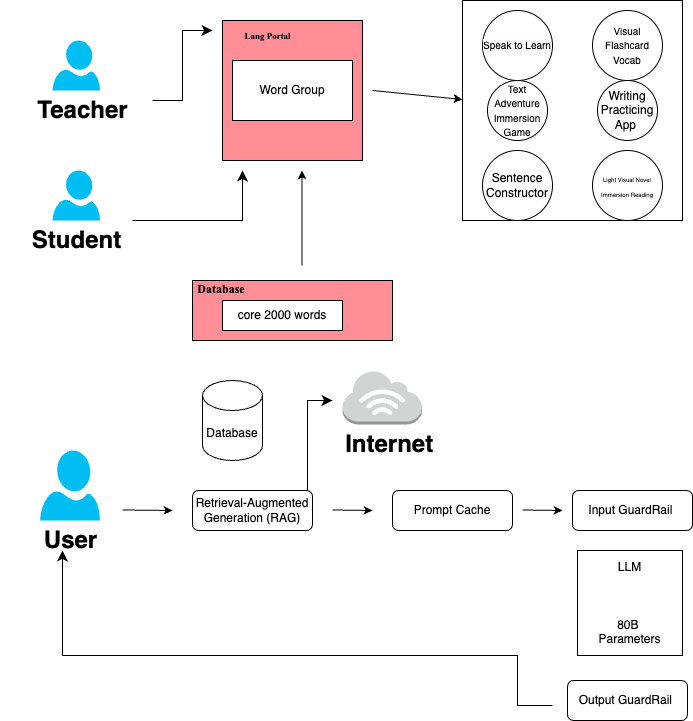

The diagram above was exported from draw.io. Its source (the exported page's mxGraphModel, read from the mxfile embedded in the PNG):
<mxGraphModel dx="844" dy="483" grid="1" gridSize="10" guides="1" tooltips="1" connect="1" arrows="1" fold="1" page="1" pageScale="1" pageWidth="850" pageHeight="1100" math="0" shadow="0">
  <root>
    <mxCell id="0" />
    <mxCell id="1" parent="0" />
    <mxCell id="fGU_KZ9ax8oEd_41-YbT-2" value="" style="verticalLabelPosition=bottom;html=1;verticalAlign=top;align=center;strokeColor=none;fillColor=#00BEF2;shape=mxgraph.azure.user;" vertex="1" parent="1">
      <mxGeometry x="70" y="50" width="47.5" height="50" as="geometry" />
    </mxCell>
    <mxCell id="fGU_KZ9ax8oEd_41-YbT-3" value="" style="verticalLabelPosition=bottom;html=1;verticalAlign=top;align=center;strokeColor=none;fillColor=#00BEF2;shape=mxgraph.azure.user;" vertex="1" parent="1">
      <mxGeometry x="70" y="180" width="47.5" height="50" as="geometry" />
    </mxCell>
    <mxCell id="fGU_KZ9ax8oEd_41-YbT-4" value="Teacher" style="text;strokeColor=none;fillColor=none;html=1;fontSize=24;fontStyle=1;verticalAlign=middle;align=center;" vertex="1" parent="1">
      <mxGeometry x="50" y="110" width="100" height="20" as="geometry" />
    </mxCell>
    <mxCell id="fGU_KZ9ax8oEd_41-YbT-5" value="Student" style="text;strokeColor=none;fillColor=none;html=1;fontSize=24;fontStyle=1;verticalAlign=middle;align=center;" vertex="1" parent="1">
      <mxGeometry x="43.75" y="240" width="100" height="20" as="geometry" />
    </mxCell>
    <mxCell id="fGU_KZ9ax8oEd_41-YbT-7" value="" style="edgeStyle=elbowEdgeStyle;elbow=horizontal;endArrow=classic;html=1;curved=0;rounded=0;endSize=8;startSize=8;" edge="1" parent="1">
      <mxGeometry width="50" height="50" relative="1" as="geometry">
        <mxPoint x="170" y="110" as="sourcePoint" />
        <mxPoint x="230" y="40" as="targetPoint" />
      </mxGeometry>
    </mxCell>
    <mxCell id="fGU_KZ9ax8oEd_41-YbT-8" value="" style="edgeStyle=segmentEdgeStyle;endArrow=classic;html=1;curved=0;rounded=0;endSize=8;startSize=8;" edge="1" parent="1">
      <mxGeometry width="50" height="50" relative="1" as="geometry">
        <mxPoint x="150" y="230" as="sourcePoint" />
        <mxPoint x="260" y="180" as="targetPoint" />
      </mxGeometry>
    </mxCell>
    <mxCell id="fGU_KZ9ax8oEd_41-YbT-9" value="" style="whiteSpace=wrap;html=1;aspect=fixed;fillColor=light-dark(#FF8E96,var(--ge-dark-color, #121212));" vertex="1" parent="1">
      <mxGeometry x="240" y="30" width="140" height="140" as="geometry" />
    </mxCell>
    <mxCell id="fGU_KZ9ax8oEd_41-YbT-10" value="" style="rounded=0;whiteSpace=wrap;html=1;fillColor=light-dark(#FF8E96,var(--ge-dark-color, #121212));" vertex="1" parent="1">
      <mxGeometry x="210" y="290" width="200" height="60" as="geometry" />
    </mxCell>
    <mxCell id="fGU_KZ9ax8oEd_41-YbT-11" value="" style="endArrow=classic;html=1;rounded=0;" edge="1" parent="1">
      <mxGeometry width="50" height="50" relative="1" as="geometry">
        <mxPoint x="319.5" y="275" as="sourcePoint" />
        <mxPoint x="319.5" y="180" as="targetPoint" />
      </mxGeometry>
    </mxCell>
    <mxCell id="fGU_KZ9ax8oEd_41-YbT-12" value="Word Group" style="rounded=0;whiteSpace=wrap;html=1;" vertex="1" parent="1">
      <mxGeometry x="250" y="70" width="120" height="60" as="geometry" />
    </mxCell>
    <mxCell id="fGU_KZ9ax8oEd_41-YbT-13" value="core 2000 words" style="rounded=0;whiteSpace=wrap;html=1;" vertex="1" parent="1">
      <mxGeometry x="240" y="310" width="120" height="30" as="geometry" />
    </mxCell>
    <mxCell id="fGU_KZ9ax8oEd_41-YbT-15" value="&lt;font face=&quot;Times New Roman&quot; style=&quot;font-size: 9px;&quot;&gt;Lang Portal&lt;/font&gt;" style="text;strokeColor=none;fillColor=none;html=1;fontSize=24;fontStyle=1;verticalAlign=middle;align=center;" vertex="1" parent="1">
      <mxGeometry x="280" y="40" width="10" as="geometry" />
    </mxCell>
    <mxCell id="fGU_KZ9ax8oEd_41-YbT-22" value="&lt;font face=&quot;Times New Roman&quot;&gt;&lt;span style=&quot;font-size: 12px;&quot;&gt;Database&amp;nbsp;&lt;/span&gt;&lt;/font&gt;" style="text;strokeColor=none;fillColor=none;html=1;fontSize=24;fontStyle=1;verticalAlign=middle;align=center;" vertex="1" parent="1">
      <mxGeometry x="210" y="280" width="60" height="30" as="geometry" />
    </mxCell>
    <mxCell id="fGU_KZ9ax8oEd_41-YbT-23" value="" style="endArrow=classic;html=1;rounded=0;" edge="1" parent="1" target="fGU_KZ9ax8oEd_41-YbT-24">
      <mxGeometry width="50" height="50" relative="1" as="geometry">
        <mxPoint x="390" y="100" as="sourcePoint" />
        <mxPoint x="450" y="100" as="targetPoint" />
      </mxGeometry>
    </mxCell>
    <mxCell id="fGU_KZ9ax8oEd_41-YbT-24" value="" style="whiteSpace=wrap;html=1;aspect=fixed;" vertex="1" parent="1">
      <mxGeometry x="480" y="10" width="220" height="220" as="geometry" />
    </mxCell>
    <mxCell id="fGU_KZ9ax8oEd_41-YbT-25" value="&lt;meta charset=&quot;utf-8&quot;&gt;&lt;span style=&quot;color: rgb(0, 0, 0); font-family: Helvetica; font-size: 10px; font-style: normal; font-variant-ligatures: normal; font-variant-caps: normal; font-weight: 400; letter-spacing: normal; orphans: 2; text-align: center; text-indent: 0px; text-transform: none; widows: 2; word-spacing: 0px; -webkit-text-stroke-width: 0px; white-space: normal; background-color: rgb(251, 251, 251); text-decoration-thickness: initial; text-decoration-style: initial; text-decoration-color: initial; display: inline !important; float: none;&quot;&gt;Speak to Learn&lt;/span&gt;" style="ellipse;whiteSpace=wrap;html=1;aspect=fixed;" vertex="1" parent="1">
      <mxGeometry x="500" y="20" width="70" height="70" as="geometry" />
    </mxCell>
    <mxCell id="fGU_KZ9ax8oEd_41-YbT-28" value="&lt;font style=&quot;font-size: 10px;&quot;&gt;Text Adventure Immersion Game&lt;/font&gt;" style="ellipse;whiteSpace=wrap;html=1;aspect=fixed;" vertex="1" parent="1">
      <mxGeometry x="505" y="90" width="60" height="60" as="geometry" />
    </mxCell>
    <mxCell id="fGU_KZ9ax8oEd_41-YbT-30" value="&lt;font style=&quot;font-size: 10px;&quot;&gt;Visual Flashcard Vocab&lt;/font&gt;" style="ellipse;whiteSpace=wrap;html=1;aspect=fixed;" vertex="1" parent="1">
      <mxGeometry x="610" y="20" width="70" height="70" as="geometry" />
    </mxCell>
    <mxCell id="fGU_KZ9ax8oEd_41-YbT-31" value="Writing Practicing App&amp;nbsp;" style="ellipse;whiteSpace=wrap;html=1;aspect=fixed;" vertex="1" parent="1">
      <mxGeometry x="615" y="90" width="60" height="60" as="geometry" />
    </mxCell>
    <mxCell id="fGU_KZ9ax8oEd_41-YbT-32" value="&lt;font style=&quot;font-size: 6px;&quot;&gt;Light Visual Novel Immersion Reading&lt;/font&gt;" style="ellipse;whiteSpace=wrap;html=1;aspect=fixed;" vertex="1" parent="1">
      <mxGeometry x="610" y="160" width="70" height="70" as="geometry" />
    </mxCell>
    <mxCell id="fGU_KZ9ax8oEd_41-YbT-35" value="Sentence Constructor" style="ellipse;whiteSpace=wrap;html=1;aspect=fixed;" vertex="1" parent="1">
      <mxGeometry x="500" y="160" width="70" height="70" as="geometry" />
    </mxCell>
    <mxCell id="fGU_KZ9ax8oEd_41-YbT-36" value="" style="verticalLabelPosition=bottom;html=1;verticalAlign=top;align=center;strokeColor=none;fillColor=#00BEF2;shape=mxgraph.azure.user;" vertex="1" parent="1">
      <mxGeometry x="57.5" y="460" width="60" height="70" as="geometry" />
    </mxCell>
    <mxCell id="fGU_KZ9ax8oEd_41-YbT-37" value="" style="endArrow=classic;html=1;rounded=0;" edge="1" parent="1">
      <mxGeometry width="50" height="50" relative="1" as="geometry">
        <mxPoint x="140" y="519.5" as="sourcePoint" />
        <mxPoint x="190" y="520" as="targetPoint" />
      </mxGeometry>
    </mxCell>
    <mxCell id="fGU_KZ9ax8oEd_41-YbT-39" value="Database" style="shape=cylinder3;whiteSpace=wrap;html=1;boundedLbl=1;backgroundOutline=1;size=15;" vertex="1" parent="1">
      <mxGeometry x="220" y="390" width="60" height="80" as="geometry" />
    </mxCell>
    <mxCell id="fGU_KZ9ax8oEd_41-YbT-40" value="Retrieval-Augmented Generation (RAG)" style="rounded=1;whiteSpace=wrap;html=1;" vertex="1" parent="1">
      <mxGeometry x="210" y="500" width="120" height="40" as="geometry" />
    </mxCell>
    <mxCell id="fGU_KZ9ax8oEd_41-YbT-41" value="" style="endArrow=classic;html=1;rounded=0;" edge="1" parent="1">
      <mxGeometry width="50" height="50" relative="1" as="geometry">
        <mxPoint x="350" y="519.5" as="sourcePoint" />
        <mxPoint x="390" y="520" as="targetPoint" />
      </mxGeometry>
    </mxCell>
    <mxCell id="fGU_KZ9ax8oEd_41-YbT-42" value="Prompt Cache" style="rounded=1;whiteSpace=wrap;html=1;" vertex="1" parent="1">
      <mxGeometry x="410" y="500" width="120" height="40" as="geometry" />
    </mxCell>
    <mxCell id="fGU_KZ9ax8oEd_41-YbT-43" value="" style="endArrow=classic;html=1;rounded=0;" edge="1" parent="1">
      <mxGeometry width="50" height="50" relative="1" as="geometry">
        <mxPoint x="540" y="519.5" as="sourcePoint" />
        <mxPoint x="580" y="520" as="targetPoint" />
      </mxGeometry>
    </mxCell>
    <mxCell id="fGU_KZ9ax8oEd_41-YbT-44" value="Input GuardRail&amp;nbsp;" style="rounded=1;whiteSpace=wrap;html=1;" vertex="1" parent="1">
      <mxGeometry x="590" y="500" width="120" height="40" as="geometry" />
    </mxCell>
    <mxCell id="fGU_KZ9ax8oEd_41-YbT-45" value="LLM&lt;div&gt;&lt;br&gt;&lt;/div&gt;&lt;div&gt;&lt;br&gt;&lt;/div&gt;&lt;div&gt;&lt;br&gt;&lt;/div&gt;&lt;div&gt;80B&amp;nbsp;&lt;/div&gt;&lt;div&gt;Parameters&lt;/div&gt;" style="whiteSpace=wrap;html=1;aspect=fixed;" vertex="1" parent="1">
      <mxGeometry x="595" y="560" width="105" height="105" as="geometry" />
    </mxCell>
    <mxCell id="fGU_KZ9ax8oEd_41-YbT-46" value="Output GuardRail&amp;nbsp;" style="rounded=1;whiteSpace=wrap;html=1;" vertex="1" parent="1">
      <mxGeometry x="585" y="690" width="120" height="40" as="geometry" />
    </mxCell>
    <mxCell id="fGU_KZ9ax8oEd_41-YbT-49" value="" style="edgeStyle=segmentEdgeStyle;endArrow=classic;html=1;curved=0;rounded=0;endSize=8;startSize=8;" edge="1" parent="1">
      <mxGeometry width="50" height="50" relative="1" as="geometry">
        <mxPoint x="570" y="715" as="sourcePoint" />
        <mxPoint x="80" y="560" as="targetPoint" />
        <Array as="points">
          <mxPoint x="535" y="715" />
          <mxPoint x="535" y="665" />
        </Array>
      </mxGeometry>
    </mxCell>
    <mxCell id="fGU_KZ9ax8oEd_41-YbT-50" value="User" style="text;strokeColor=none;fillColor=none;html=1;fontSize=24;fontStyle=1;verticalAlign=middle;align=center;" vertex="1" parent="1">
      <mxGeometry x="17.5" y="530" width="140" height="40" as="geometry" />
    </mxCell>
    <mxCell id="fGU_KZ9ax8oEd_41-YbT-51" value="" style="edgeStyle=elbowEdgeStyle;elbow=horizontal;endArrow=classic;html=1;curved=0;rounded=0;endSize=8;startSize=8;exitX=0.75;exitY=0;exitDx=0;exitDy=0;" edge="1" parent="1" source="fGU_KZ9ax8oEd_41-YbT-40">
      <mxGeometry width="50" height="50" relative="1" as="geometry">
        <mxPoint x="300" y="470" as="sourcePoint" />
        <mxPoint x="350" y="410" as="targetPoint" />
      </mxGeometry>
    </mxCell>
    <mxCell id="fGU_KZ9ax8oEd_41-YbT-52" value="" style="outlineConnect=0;dashed=0;verticalLabelPosition=bottom;verticalAlign=top;align=center;html=1;shape=mxgraph.aws3.internet_3;fillColor=#D2D3D3;gradientColor=none;" vertex="1" parent="1">
      <mxGeometry x="360" y="380" width="79.5" height="54" as="geometry" />
    </mxCell>
    <mxCell id="fGU_KZ9ax8oEd_41-YbT-54" value="Internet&amp;nbsp;" style="text;strokeColor=none;fillColor=none;html=1;fontSize=24;fontStyle=1;verticalAlign=middle;align=center;" vertex="1" parent="1">
      <mxGeometry x="340" y="434" width="140" height="40" as="geometry" />
    </mxCell>
  </root>
</mxGraphModel>